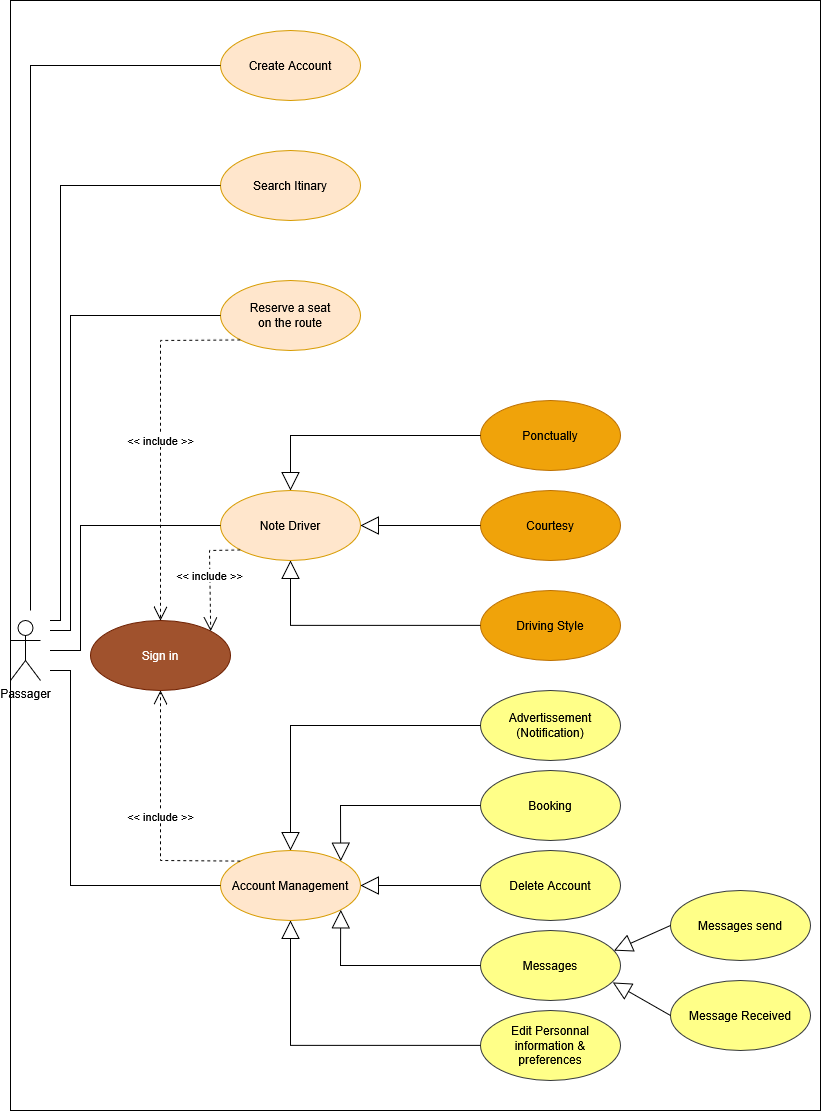

The diagram above was exported from draw.io. Its source (the exported page's mxGraphModel, read from the mxfile embedded in the PNG):
<mxGraphModel dx="1184" dy="1374" grid="1" gridSize="10" guides="1" tooltips="1" connect="1" arrows="1" fold="1" page="1" pageScale="1" pageWidth="827" pageHeight="1169" math="0" shadow="0">
  <root>
    <mxCell id="0" />
    <mxCell id="1" parent="0" />
    <mxCell id="ZbWL5J4fI_mSLcuh5hGV-37" value="" style="rounded=0;whiteSpace=wrap;html=1;" vertex="1" parent="1">
      <mxGeometry x="10" y="10" width="810" height="1110" as="geometry" />
    </mxCell>
    <mxCell id="ZbWL5J4fI_mSLcuh5hGV-1" value="Create Account" style="ellipse;whiteSpace=wrap;html=1;fillColor=#ffe6cc;strokeColor=#d79b00;" vertex="1" parent="1">
      <mxGeometry x="220" y="40" width="140" height="70" as="geometry" />
    </mxCell>
    <mxCell id="ZbWL5J4fI_mSLcuh5hGV-3" value="Note Driver" style="ellipse;whiteSpace=wrap;html=1;fillColor=#ffe6cc;strokeColor=#d79b00;" vertex="1" parent="1">
      <mxGeometry x="220" y="500" width="140" height="70" as="geometry" />
    </mxCell>
    <mxCell id="ZbWL5J4fI_mSLcuh5hGV-4" value="Ponctually" style="ellipse;whiteSpace=wrap;html=1;fillColor=#f0a30a;strokeColor=#BD7000;fontColor=#000000;" vertex="1" parent="1">
      <mxGeometry x="480" y="410" width="140" height="70" as="geometry" />
    </mxCell>
    <mxCell id="ZbWL5J4fI_mSLcuh5hGV-5" value="Driving Style" style="ellipse;whiteSpace=wrap;html=1;fillColor=#f0a30a;strokeColor=#BD7000;fontColor=#000000;" vertex="1" parent="1">
      <mxGeometry x="480" y="600" width="140" height="70" as="geometry" />
    </mxCell>
    <mxCell id="ZbWL5J4fI_mSLcuh5hGV-6" value="Courtesy" style="ellipse;whiteSpace=wrap;html=1;fillColor=#f0a30a;strokeColor=#BD7000;fontColor=#000000;" vertex="1" parent="1">
      <mxGeometry x="480" y="500" width="140" height="70" as="geometry" />
    </mxCell>
    <mxCell id="ZbWL5J4fI_mSLcuh5hGV-7" value="" style="endArrow=block;endSize=16;endFill=0;html=1;rounded=0;entryX=0.5;entryY=0;entryDx=0;entryDy=0;exitX=0;exitY=0.5;exitDx=0;exitDy=0;" edge="1" parent="1" source="ZbWL5J4fI_mSLcuh5hGV-4" target="ZbWL5J4fI_mSLcuh5hGV-3">
      <mxGeometry width="160" relative="1" as="geometry">
        <mxPoint x="460" y="440" as="sourcePoint" />
        <mxPoint x="340" y="440" as="targetPoint" />
        <Array as="points">
          <mxPoint x="290" y="445" />
        </Array>
      </mxGeometry>
    </mxCell>
    <mxCell id="ZbWL5J4fI_mSLcuh5hGV-8" value="" style="endArrow=block;endSize=16;endFill=0;html=1;rounded=0;entryX=0.5;entryY=1;entryDx=0;entryDy=0;exitX=0;exitY=0.5;exitDx=0;exitDy=0;" edge="1" parent="1" source="ZbWL5J4fI_mSLcuh5hGV-5" target="ZbWL5J4fI_mSLcuh5hGV-3">
      <mxGeometry width="160" relative="1" as="geometry">
        <mxPoint x="450" y="634.58" as="sourcePoint" />
        <mxPoint x="330" y="634.58" as="targetPoint" />
        <Array as="points">
          <mxPoint x="290" y="635" />
        </Array>
      </mxGeometry>
    </mxCell>
    <mxCell id="ZbWL5J4fI_mSLcuh5hGV-9" value="Account Management" style="ellipse;whiteSpace=wrap;html=1;fillColor=#ffe6cc;strokeColor=#d79b00;" vertex="1" parent="1">
      <mxGeometry x="220" y="860" width="140" height="70" as="geometry" />
    </mxCell>
    <mxCell id="ZbWL5J4fI_mSLcuh5hGV-10" value="&lt;div&gt;Edit Personnal&lt;/div&gt;&lt;div&gt;information &amp;amp; &lt;br&gt;&lt;/div&gt;&lt;div&gt;preferences&lt;/div&gt;" style="ellipse;whiteSpace=wrap;html=1;fillColor=#ffff88;strokeColor=#36393d;" vertex="1" parent="1">
      <mxGeometry x="480" y="1020" width="140" height="70" as="geometry" />
    </mxCell>
    <mxCell id="ZbWL5J4fI_mSLcuh5hGV-11" value="&lt;div&gt;Advertissement&lt;/div&gt;&lt;div&gt;(Notification)&lt;/div&gt;" style="ellipse;whiteSpace=wrap;html=1;fillColor=#ffff88;strokeColor=#36393d;" vertex="1" parent="1">
      <mxGeometry x="480" y="700" width="140" height="70" as="geometry" />
    </mxCell>
    <mxCell id="ZbWL5J4fI_mSLcuh5hGV-12" value="Delete Account" style="ellipse;whiteSpace=wrap;html=1;fillColor=#ffff88;strokeColor=#36393d;" vertex="1" parent="1">
      <mxGeometry x="480" y="860" width="140" height="70" as="geometry" />
    </mxCell>
    <mxCell id="ZbWL5J4fI_mSLcuh5hGV-13" value="Booking" style="ellipse;whiteSpace=wrap;html=1;fillColor=#ffff88;strokeColor=#36393d;" vertex="1" parent="1">
      <mxGeometry x="480" y="780" width="140" height="70" as="geometry" />
    </mxCell>
    <mxCell id="ZbWL5J4fI_mSLcuh5hGV-14" value="Messages" style="ellipse;whiteSpace=wrap;html=1;fillColor=#ffff88;strokeColor=#36393d;" vertex="1" parent="1">
      <mxGeometry x="480" y="940" width="140" height="70" as="geometry" />
    </mxCell>
    <mxCell id="ZbWL5J4fI_mSLcuh5hGV-15" value="" style="endArrow=block;endSize=16;endFill=0;html=1;rounded=0;exitX=0;exitY=0.5;exitDx=0;exitDy=0;entryX=0.5;entryY=0;entryDx=0;entryDy=0;" edge="1" parent="1" source="ZbWL5J4fI_mSLcuh5hGV-11" target="ZbWL5J4fI_mSLcuh5hGV-9">
      <mxGeometry width="160" relative="1" as="geometry">
        <mxPoint x="420" y="830" as="sourcePoint" />
        <mxPoint x="580" y="830" as="targetPoint" />
        <Array as="points">
          <mxPoint x="290" y="735" />
        </Array>
      </mxGeometry>
    </mxCell>
    <mxCell id="ZbWL5J4fI_mSLcuh5hGV-16" value="" style="endArrow=block;endSize=16;endFill=0;html=1;rounded=0;entryX=1;entryY=0;entryDx=0;entryDy=0;exitX=0;exitY=0.5;exitDx=0;exitDy=0;" edge="1" parent="1" source="ZbWL5J4fI_mSLcuh5hGV-13" target="ZbWL5J4fI_mSLcuh5hGV-9">
      <mxGeometry width="160" relative="1" as="geometry">
        <mxPoint x="460" y="840" as="sourcePoint" />
        <mxPoint x="340" y="840" as="targetPoint" />
        <Array as="points">
          <mxPoint x="340" y="815" />
        </Array>
      </mxGeometry>
    </mxCell>
    <mxCell id="ZbWL5J4fI_mSLcuh5hGV-17" value="" style="endArrow=block;endSize=16;endFill=0;html=1;rounded=0;entryX=1;entryY=0.5;entryDx=0;entryDy=0;exitX=0;exitY=0.5;exitDx=0;exitDy=0;" edge="1" parent="1" source="ZbWL5J4fI_mSLcuh5hGV-12" target="ZbWL5J4fI_mSLcuh5hGV-9">
      <mxGeometry width="160" relative="1" as="geometry">
        <mxPoint x="474" y="900" as="sourcePoint" />
        <mxPoint x="354" y="900" as="targetPoint" />
      </mxGeometry>
    </mxCell>
    <mxCell id="ZbWL5J4fI_mSLcuh5hGV-18" value="" style="endArrow=block;endSize=16;endFill=0;html=1;rounded=0;entryX=1;entryY=1;entryDx=0;entryDy=0;exitX=0;exitY=0.5;exitDx=0;exitDy=0;" edge="1" parent="1" source="ZbWL5J4fI_mSLcuh5hGV-14" target="ZbWL5J4fI_mSLcuh5hGV-9">
      <mxGeometry width="160" relative="1" as="geometry">
        <mxPoint x="414" y="1010" as="sourcePoint" />
        <mxPoint x="294" y="1010" as="targetPoint" />
        <Array as="points">
          <mxPoint x="340" y="975" />
        </Array>
      </mxGeometry>
    </mxCell>
    <mxCell id="ZbWL5J4fI_mSLcuh5hGV-19" value="" style="endArrow=block;endSize=16;endFill=0;html=1;rounded=0;entryX=0.5;entryY=1;entryDx=0;entryDy=0;exitX=0;exitY=0.5;exitDx=0;exitDy=0;" edge="1" parent="1" source="ZbWL5J4fI_mSLcuh5hGV-10" target="ZbWL5J4fI_mSLcuh5hGV-9">
      <mxGeometry width="160" relative="1" as="geometry">
        <mxPoint x="440" y="1050" as="sourcePoint" />
        <mxPoint x="320" y="1050" as="targetPoint" />
        <Array as="points">
          <mxPoint x="290" y="1055" />
        </Array>
      </mxGeometry>
    </mxCell>
    <mxCell id="ZbWL5J4fI_mSLcuh5hGV-20" value="Messages send" style="ellipse;whiteSpace=wrap;html=1;fillColor=#ffff88;strokeColor=#36393d;" vertex="1" parent="1">
      <mxGeometry x="670" y="900" width="140" height="70" as="geometry" />
    </mxCell>
    <mxCell id="ZbWL5J4fI_mSLcuh5hGV-21" value="Message Received" style="ellipse;whiteSpace=wrap;html=1;fillColor=#ffff88;strokeColor=#36393d;" vertex="1" parent="1">
      <mxGeometry x="670" y="990" width="140" height="70" as="geometry" />
    </mxCell>
    <mxCell id="ZbWL5J4fI_mSLcuh5hGV-22" value="" style="endArrow=block;endSize=16;endFill=0;html=1;rounded=0;exitX=0;exitY=0.5;exitDx=0;exitDy=0;entryX=0.953;entryY=0.289;entryDx=0;entryDy=0;entryPerimeter=0;" edge="1" parent="1" source="ZbWL5J4fI_mSLcuh5hGV-20" target="ZbWL5J4fI_mSLcuh5hGV-14">
      <mxGeometry width="160" relative="1" as="geometry">
        <mxPoint x="620" y="870" as="sourcePoint" />
        <mxPoint x="780" y="870" as="targetPoint" />
      </mxGeometry>
    </mxCell>
    <mxCell id="ZbWL5J4fI_mSLcuh5hGV-23" value="" style="endArrow=block;endSize=16;endFill=0;html=1;rounded=0;exitX=0;exitY=0.5;exitDx=0;exitDy=0;entryX=0.945;entryY=0.743;entryDx=0;entryDy=0;entryPerimeter=0;" edge="1" parent="1" source="ZbWL5J4fI_mSLcuh5hGV-21" target="ZbWL5J4fI_mSLcuh5hGV-14">
      <mxGeometry width="160" relative="1" as="geometry">
        <mxPoint x="690" y="945" as="sourcePoint" />
        <mxPoint x="610" y="960" as="targetPoint" />
      </mxGeometry>
    </mxCell>
    <mxCell id="ZbWL5J4fI_mSLcuh5hGV-24" value="Sign in" style="ellipse;whiteSpace=wrap;html=1;fillColor=#a0522d;fontColor=#ffffff;strokeColor=#6D1F00;" vertex="1" parent="1">
      <mxGeometry x="90" y="630" width="140" height="70" as="geometry" />
    </mxCell>
    <mxCell id="ZbWL5J4fI_mSLcuh5hGV-25" value="Search Itinary" style="ellipse;whiteSpace=wrap;html=1;fillColor=#ffe6cc;strokeColor=#d79b00;" vertex="1" parent="1">
      <mxGeometry x="220" y="160" width="140" height="70" as="geometry" />
    </mxCell>
    <mxCell id="ZbWL5J4fI_mSLcuh5hGV-26" value="&lt;div&gt;Reserve a seat&lt;/div&gt;&lt;div&gt;on the route&lt;/div&gt;" style="ellipse;whiteSpace=wrap;html=1;fillColor=#ffe6cc;strokeColor=#d79b00;" vertex="1" parent="1">
      <mxGeometry x="220" y="290" width="140" height="70" as="geometry" />
    </mxCell>
    <mxCell id="ZbWL5J4fI_mSLcuh5hGV-27" value="&amp;lt;&amp;lt; include &amp;gt;&amp;gt;" style="endArrow=open;endSize=12;dashed=1;html=1;rounded=0;exitX=0;exitY=0;exitDx=0;exitDy=0;entryX=0.5;entryY=1;entryDx=0;entryDy=0;" edge="1" parent="1" source="ZbWL5J4fI_mSLcuh5hGV-9" target="ZbWL5J4fI_mSLcuh5hGV-24">
      <mxGeometry width="160" relative="1" as="geometry">
        <mxPoint x="250" y="770" as="sourcePoint" />
        <mxPoint x="410" y="770" as="targetPoint" />
        <Array as="points">
          <mxPoint x="160" y="870" />
        </Array>
      </mxGeometry>
    </mxCell>
    <mxCell id="ZbWL5J4fI_mSLcuh5hGV-28" value="&amp;lt;&amp;lt; include &amp;gt;&amp;gt;" style="endArrow=open;endSize=12;dashed=1;html=1;rounded=0;exitX=0;exitY=1;exitDx=0;exitDy=0;entryX=1;entryY=0;entryDx=0;entryDy=0;" edge="1" parent="1" source="ZbWL5J4fI_mSLcuh5hGV-3" target="ZbWL5J4fI_mSLcuh5hGV-24">
      <mxGeometry width="160" relative="1" as="geometry">
        <mxPoint x="230" y="690" as="sourcePoint" />
        <mxPoint x="149" y="520" as="targetPoint" />
        <Array as="points">
          <mxPoint x="209" y="560" />
        </Array>
      </mxGeometry>
    </mxCell>
    <mxCell id="ZbWL5J4fI_mSLcuh5hGV-29" value="&amp;lt;&amp;lt; include &amp;gt;&amp;gt;" style="endArrow=open;endSize=12;dashed=1;html=1;rounded=0;exitX=0;exitY=1;exitDx=0;exitDy=0;entryX=0.5;entryY=0;entryDx=0;entryDy=0;" edge="1" parent="1" source="ZbWL5J4fI_mSLcuh5hGV-26" target="ZbWL5J4fI_mSLcuh5hGV-24">
      <mxGeometry width="160" relative="1" as="geometry">
        <mxPoint x="171" y="460" as="sourcePoint" />
        <mxPoint x="160" y="565" as="targetPoint" />
        <Array as="points">
          <mxPoint x="160" y="350" />
        </Array>
      </mxGeometry>
    </mxCell>
    <mxCell id="ZbWL5J4fI_mSLcuh5hGV-30" value="Passager" style="shape=umlActor;verticalLabelPosition=bottom;verticalAlign=top;html=1;" vertex="1" parent="1">
      <mxGeometry x="10" y="630" width="30" height="60" as="geometry" />
    </mxCell>
    <mxCell id="ZbWL5J4fI_mSLcuh5hGV-31" value="" style="endArrow=none;html=1;rounded=0;entryX=0;entryY=0.5;entryDx=0;entryDy=0;" edge="1" parent="1" target="ZbWL5J4fI_mSLcuh5hGV-3">
      <mxGeometry width="50" height="50" relative="1" as="geometry">
        <mxPoint x="50" y="660" as="sourcePoint" />
        <mxPoint x="190" y="510" as="targetPoint" />
        <Array as="points">
          <mxPoint x="80" y="660" />
          <mxPoint x="80" y="535" />
        </Array>
      </mxGeometry>
    </mxCell>
    <mxCell id="ZbWL5J4fI_mSLcuh5hGV-32" value="" style="endArrow=none;html=1;rounded=0;entryX=0;entryY=0.5;entryDx=0;entryDy=0;" edge="1" parent="1" target="ZbWL5J4fI_mSLcuh5hGV-26">
      <mxGeometry width="50" height="50" relative="1" as="geometry">
        <mxPoint x="50" y="640" as="sourcePoint" />
        <mxPoint x="120" y="310" as="targetPoint" />
        <Array as="points">
          <mxPoint x="70" y="640" />
          <mxPoint x="70" y="325" />
        </Array>
      </mxGeometry>
    </mxCell>
    <mxCell id="ZbWL5J4fI_mSLcuh5hGV-33" value="" style="endArrow=block;endSize=16;endFill=0;html=1;rounded=0;entryX=1;entryY=0.5;entryDx=0;entryDy=0;exitX=0;exitY=0.5;exitDx=0;exitDy=0;" edge="1" parent="1" source="ZbWL5J4fI_mSLcuh5hGV-6" target="ZbWL5J4fI_mSLcuh5hGV-3">
      <mxGeometry width="160" relative="1" as="geometry">
        <mxPoint x="490" y="645" as="sourcePoint" />
        <mxPoint x="300" y="580" as="targetPoint" />
        <Array as="points" />
      </mxGeometry>
    </mxCell>
    <mxCell id="ZbWL5J4fI_mSLcuh5hGV-34" value="" style="endArrow=none;html=1;rounded=0;entryX=0;entryY=0.5;entryDx=0;entryDy=0;" edge="1" parent="1" target="ZbWL5J4fI_mSLcuh5hGV-9">
      <mxGeometry width="50" height="50" relative="1" as="geometry">
        <mxPoint x="50" y="680" as="sourcePoint" />
        <mxPoint x="270" y="780" as="targetPoint" />
        <Array as="points">
          <mxPoint x="70" y="680" />
          <mxPoint x="70" y="895" />
        </Array>
      </mxGeometry>
    </mxCell>
    <mxCell id="ZbWL5J4fI_mSLcuh5hGV-35" value="" style="endArrow=none;html=1;rounded=0;entryX=0;entryY=0.5;entryDx=0;entryDy=0;" edge="1" parent="1" target="ZbWL5J4fI_mSLcuh5hGV-25">
      <mxGeometry width="50" height="50" relative="1" as="geometry">
        <mxPoint x="50" y="630" as="sourcePoint" />
        <mxPoint x="200" y="350" as="targetPoint" />
        <Array as="points">
          <mxPoint x="60" y="630" />
          <mxPoint x="60" y="195" />
        </Array>
      </mxGeometry>
    </mxCell>
    <mxCell id="ZbWL5J4fI_mSLcuh5hGV-36" value="" style="endArrow=none;html=1;rounded=0;entryX=0;entryY=0.5;entryDx=0;entryDy=0;" edge="1" parent="1" target="ZbWL5J4fI_mSLcuh5hGV-1">
      <mxGeometry width="50" height="50" relative="1" as="geometry">
        <mxPoint x="30" y="620" as="sourcePoint" />
        <mxPoint x="200" y="350" as="targetPoint" />
        <Array as="points">
          <mxPoint x="30" y="75" />
        </Array>
      </mxGeometry>
    </mxCell>
  </root>
</mxGraphModel>